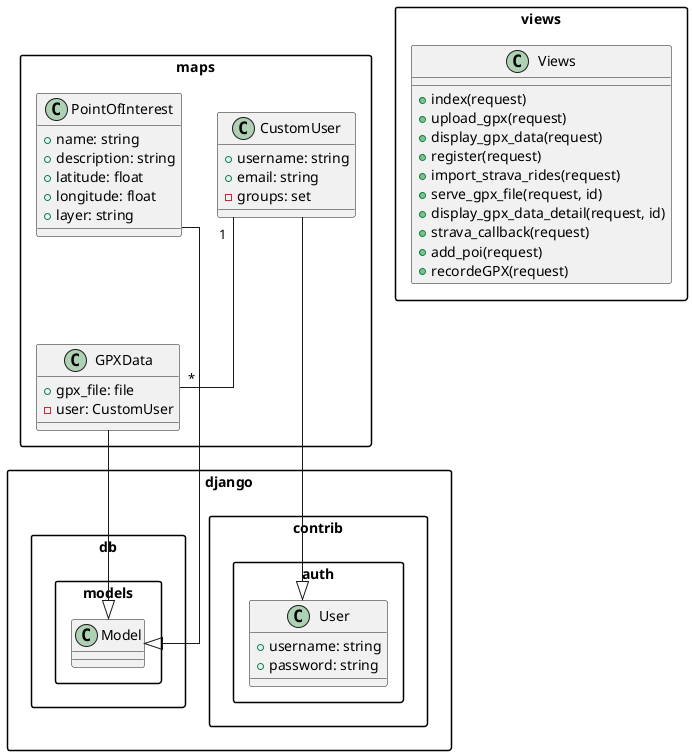

The diagram above was rendered by PlantUML. Its source (embedded in the PNG):
@startuml
skinparam linetype ortho
skinparam packageStyle rectangle

package maps {
  class CustomUser {
    + username: string
    + email: string
    - groups: set
  }
  
  class GPXData {
    + gpx_file: file
    - user: CustomUser
  }
  
  class PointOfInterest {
    + name: string
    + description: string
    + latitude: float
    + longitude: float
    + layer: string
  }
  
  CustomUser "1" -- "*" GPXData
}

package views {
  class Views {
    + index(request)
    + upload_gpx(request)
    + display_gpx_data(request)
    + register(request)
    + import_strava_rides(request)
    + serve_gpx_file(request, id)
    + display_gpx_data_detail(request, id)
    + strava_callback(request)
    + add_poi(request)
    + recordeGPX(request)
  }
}

package django.contrib.auth {
  class User {
    + username: string
    + password: string
  }
}

package django.db.models {
  class Model
}

maps.CustomUser --|> django.contrib.auth.User
maps.GPXData --|> django.db.models.Model
maps.PointOfInterest --|> django.db.models.Model

@enduml